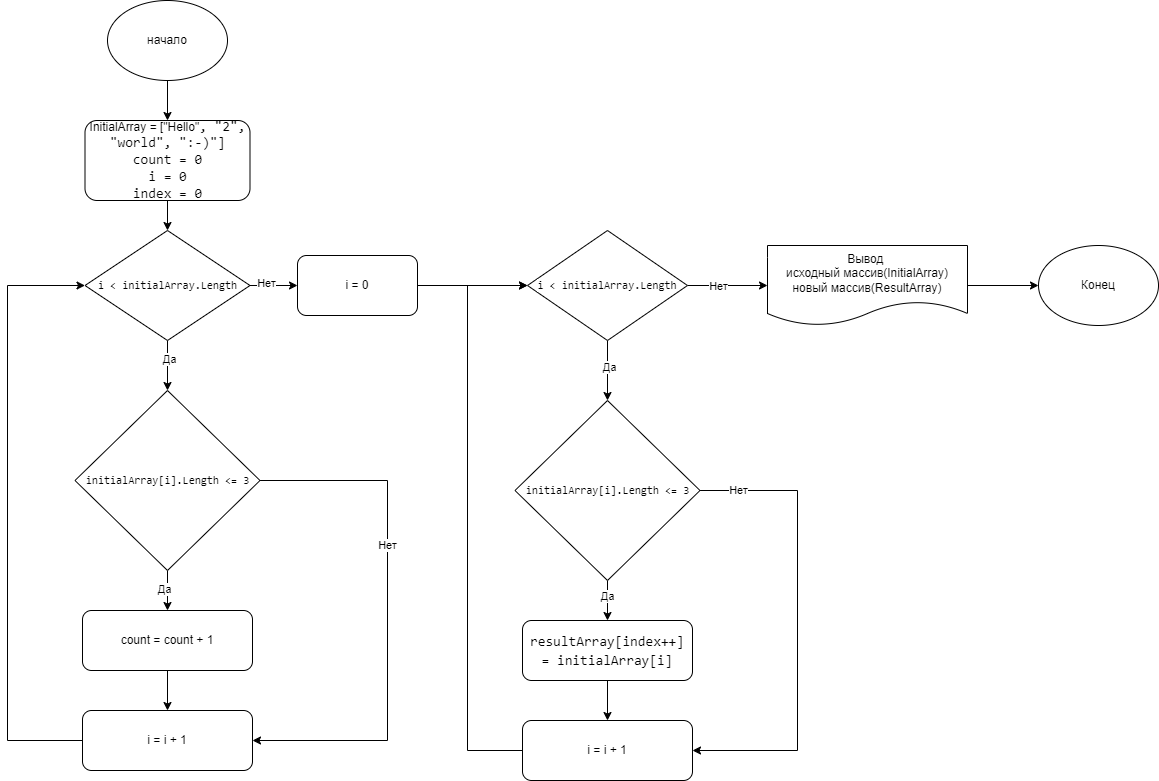

The diagram above was exported from draw.io. Its source (the exported page's mxGraphModel, read from the mxfile embedded in the PNG):
<mxGraphModel dx="880" dy="479" grid="1" gridSize="10" guides="1" tooltips="1" connect="1" arrows="1" fold="1" page="1" pageScale="1" pageWidth="827" pageHeight="1169" math="0" shadow="0">
  <root>
    <mxCell id="0" />
    <mxCell id="1" parent="0" />
    <mxCell id="iaPg7R2nRUPkVBpJAyHH-3" value="" style="edgeStyle=orthogonalEdgeStyle;rounded=0;orthogonalLoop=1;jettySize=auto;html=1;" parent="1" source="iaPg7R2nRUPkVBpJAyHH-1" target="iaPg7R2nRUPkVBpJAyHH-2" edge="1">
      <mxGeometry relative="1" as="geometry" />
    </mxCell>
    <mxCell id="iaPg7R2nRUPkVBpJAyHH-1" value="начало" style="ellipse;whiteSpace=wrap;html=1;" parent="1" vertex="1">
      <mxGeometry x="310" y="30" width="120" height="80" as="geometry" />
    </mxCell>
    <mxCell id="iaPg7R2nRUPkVBpJAyHH-5" value="" style="edgeStyle=orthogonalEdgeStyle;rounded=0;orthogonalLoop=1;jettySize=auto;html=1;" parent="1" source="iaPg7R2nRUPkVBpJAyHH-2" target="iaPg7R2nRUPkVBpJAyHH-4" edge="1">
      <mxGeometry relative="1" as="geometry" />
    </mxCell>
    <mxCell id="iaPg7R2nRUPkVBpJAyHH-2" value="InitialArray = [&quot;Hello&quot;&lt;span style=&quot;font-family: Consolas, &amp;quot;Courier New&amp;quot;, monospace; font-size: 14px;&quot;&gt;, &lt;/span&gt;&lt;span style=&quot;font-family: Consolas, &amp;quot;Courier New&amp;quot;, monospace; font-size: 14px;&quot;&gt;&quot;2&quot;&lt;/span&gt;&lt;span style=&quot;font-family: Consolas, &amp;quot;Courier New&amp;quot;, monospace; font-size: 14px;&quot;&gt;, &lt;/span&gt;&lt;span style=&quot;font-family: Consolas, &amp;quot;Courier New&amp;quot;, monospace; font-size: 14px;&quot;&gt;&quot;world&quot;&lt;/span&gt;&lt;span style=&quot;font-family: Consolas, &amp;quot;Courier New&amp;quot;, monospace; font-size: 14px;&quot;&gt;, &lt;/span&gt;&lt;span style=&quot;font-family: Consolas, &amp;quot;Courier New&amp;quot;, monospace; font-size: 14px;&quot;&gt;&quot;:-)&quot;]&lt;br&gt;count = 0&lt;br&gt;i = 0&lt;br&gt;index = 0&lt;br&gt;&lt;/span&gt;" style="rounded=1;whiteSpace=wrap;html=1;" parent="1" vertex="1">
      <mxGeometry x="287.5" y="150" width="165" height="80" as="geometry" />
    </mxCell>
    <mxCell id="iaPg7R2nRUPkVBpJAyHH-7" value="" style="edgeStyle=orthogonalEdgeStyle;rounded=0;orthogonalLoop=1;jettySize=auto;html=1;" parent="1" source="iaPg7R2nRUPkVBpJAyHH-4" target="iaPg7R2nRUPkVBpJAyHH-6" edge="1">
      <mxGeometry relative="1" as="geometry" />
    </mxCell>
    <mxCell id="iaPg7R2nRUPkVBpJAyHH-8" value="Да" style="edgeLabel;html=1;align=center;verticalAlign=middle;resizable=0;points=[];" parent="iaPg7R2nRUPkVBpJAyHH-7" vertex="1" connectable="0">
      <mxGeometry x="-0.3" y="1" relative="1" as="geometry">
        <mxPoint as="offset" />
      </mxGeometry>
    </mxCell>
    <mxCell id="iaPg7R2nRUPkVBpJAyHH-25" value="" style="edgeStyle=orthogonalEdgeStyle;rounded=0;orthogonalLoop=1;jettySize=auto;html=1;" parent="1" source="pm-nfvlCF_LrTsksgMC_-1" target="iaPg7R2nRUPkVBpJAyHH-24" edge="1">
      <mxGeometry relative="1" as="geometry" />
    </mxCell>
    <mxCell id="pm-nfvlCF_LrTsksgMC_-10" value="Нет" style="edgeLabel;html=1;align=center;verticalAlign=middle;resizable=0;points=[];" vertex="1" connectable="0" parent="iaPg7R2nRUPkVBpJAyHH-25">
      <mxGeometry x="-0.36" y="-3" relative="1" as="geometry">
        <mxPoint x="4" y="-3" as="offset" />
      </mxGeometry>
    </mxCell>
    <mxCell id="iaPg7R2nRUPkVBpJAyHH-4" value="&lt;div style=&quot;font-family: Consolas, &amp;quot;Courier New&amp;quot;, monospace; font-size: 11px; line-height: 19px;&quot;&gt;&lt;span style=&quot;background-color: rgb(255, 255, 255); font-size: 11px;&quot;&gt;i &amp;lt; initialArray.Length&lt;/span&gt;&lt;/div&gt;" style="rhombus;whiteSpace=wrap;html=1;fontSize=11;" parent="1" vertex="1">
      <mxGeometry x="287.5" y="260" width="165" height="110" as="geometry" />
    </mxCell>
    <mxCell id="iaPg7R2nRUPkVBpJAyHH-11" value="" style="edgeStyle=orthogonalEdgeStyle;rounded=0;orthogonalLoop=1;jettySize=auto;html=1;" parent="1" source="iaPg7R2nRUPkVBpJAyHH-6" target="iaPg7R2nRUPkVBpJAyHH-10" edge="1">
      <mxGeometry relative="1" as="geometry" />
    </mxCell>
    <mxCell id="iaPg7R2nRUPkVBpJAyHH-14" value="Да" style="edgeLabel;html=1;align=center;verticalAlign=middle;resizable=0;points=[];" parent="iaPg7R2nRUPkVBpJAyHH-11" vertex="1" connectable="0">
      <mxGeometry x="-0.1" y="-4" relative="1" as="geometry">
        <mxPoint as="offset" />
      </mxGeometry>
    </mxCell>
    <mxCell id="iaPg7R2nRUPkVBpJAyHH-12" value="" style="edgeStyle=orthogonalEdgeStyle;rounded=0;orthogonalLoop=1;jettySize=auto;html=1;entryX=1;entryY=0.5;entryDx=0;entryDy=0;" parent="1" source="iaPg7R2nRUPkVBpJAyHH-6" target="iaPg7R2nRUPkVBpJAyHH-18" edge="1">
      <mxGeometry relative="1" as="geometry">
        <mxPoint x="570" y="730" as="targetPoint" />
        <Array as="points">
          <mxPoint x="590" y="510" />
          <mxPoint x="590" y="770" />
        </Array>
      </mxGeometry>
    </mxCell>
    <mxCell id="iaPg7R2nRUPkVBpJAyHH-15" value="Нет" style="edgeLabel;html=1;align=center;verticalAlign=middle;resizable=0;points=[];" parent="iaPg7R2nRUPkVBpJAyHH-12" vertex="1" connectable="0">
      <mxGeometry x="-0.2632" y="-2" relative="1" as="geometry">
        <mxPoint x="1" as="offset" />
      </mxGeometry>
    </mxCell>
    <mxCell id="iaPg7R2nRUPkVBpJAyHH-6" value="&lt;div style=&quot;font-family: Consolas, &amp;quot;Courier New&amp;quot;, monospace; font-size: 11px; line-height: 19px;&quot;&gt;initialArray[&lt;span style=&quot;font-size: 11px;&quot;&gt;i&lt;/span&gt;]&lt;span style=&quot;font-size: 11px;&quot;&gt;.&lt;/span&gt;&lt;span style=&quot;font-size: 11px;&quot;&gt;Length&lt;/span&gt; &lt;span style=&quot;font-size: 11px;&quot;&gt;&amp;lt;=&lt;/span&gt; &lt;span style=&quot;font-size: 11px;&quot;&gt;3&lt;/span&gt;&lt;/div&gt;" style="rhombus;whiteSpace=wrap;html=1;fontColor=default;labelBackgroundColor=default;fontSize=11;" parent="1" vertex="1">
      <mxGeometry x="277.5" y="420" width="185" height="180" as="geometry" />
    </mxCell>
    <mxCell id="iaPg7R2nRUPkVBpJAyHH-19" value="" style="edgeStyle=orthogonalEdgeStyle;rounded=0;orthogonalLoop=1;jettySize=auto;html=1;" parent="1" source="iaPg7R2nRUPkVBpJAyHH-10" target="iaPg7R2nRUPkVBpJAyHH-18" edge="1">
      <mxGeometry relative="1" as="geometry" />
    </mxCell>
    <mxCell id="iaPg7R2nRUPkVBpJAyHH-10" value="count = count + 1" style="rounded=1;whiteSpace=wrap;html=1;" parent="1" vertex="1">
      <mxGeometry x="285" y="640" width="170" height="60" as="geometry" />
    </mxCell>
    <mxCell id="iaPg7R2nRUPkVBpJAyHH-22" style="edgeStyle=orthogonalEdgeStyle;rounded=0;orthogonalLoop=1;jettySize=auto;html=1;exitX=0;exitY=0.5;exitDx=0;exitDy=0;entryX=0;entryY=0.5;entryDx=0;entryDy=0;" parent="1" source="iaPg7R2nRUPkVBpJAyHH-18" target="iaPg7R2nRUPkVBpJAyHH-4" edge="1">
      <mxGeometry relative="1" as="geometry">
        <mxPoint x="170" y="320" as="targetPoint" />
        <Array as="points">
          <mxPoint x="210" y="770" />
          <mxPoint x="210" y="315" />
        </Array>
      </mxGeometry>
    </mxCell>
    <mxCell id="iaPg7R2nRUPkVBpJAyHH-18" value="i = i + 1" style="rounded=1;whiteSpace=wrap;html=1;" parent="1" vertex="1">
      <mxGeometry x="285" y="740" width="170" height="60" as="geometry" />
    </mxCell>
    <mxCell id="iaPg7R2nRUPkVBpJAyHH-27" value="" style="edgeStyle=orthogonalEdgeStyle;rounded=0;orthogonalLoop=1;jettySize=auto;html=1;" parent="1" source="iaPg7R2nRUPkVBpJAyHH-24" target="iaPg7R2nRUPkVBpJAyHH-26" edge="1">
      <mxGeometry relative="1" as="geometry" />
    </mxCell>
    <mxCell id="iaPg7R2nRUPkVBpJAyHH-24" value="Вывод&amp;nbsp;&lt;br&gt;исходный массив(InitialArray)&lt;br&gt;новый массив(ResultArray)" style="shape=document;whiteSpace=wrap;html=1;boundedLbl=1;" parent="1" vertex="1">
      <mxGeometry x="970" y="275" width="200" height="80" as="geometry" />
    </mxCell>
    <mxCell id="iaPg7R2nRUPkVBpJAyHH-26" value="Конец" style="ellipse;whiteSpace=wrap;html=1;" parent="1" vertex="1">
      <mxGeometry x="1241" y="275" width="120" height="80" as="geometry" />
    </mxCell>
    <mxCell id="pm-nfvlCF_LrTsksgMC_-2" value="" style="edgeStyle=orthogonalEdgeStyle;rounded=0;orthogonalLoop=1;jettySize=auto;html=1;entryX=0;entryY=0.5;entryDx=0;entryDy=0;" edge="1" parent="1" source="iaPg7R2nRUPkVBpJAyHH-4" target="pm-nfvlCF_LrTsksgMC_-4">
      <mxGeometry relative="1" as="geometry">
        <mxPoint x="445" y="315" as="sourcePoint" />
        <mxPoint x="870" y="315" as="targetPoint" />
      </mxGeometry>
    </mxCell>
    <mxCell id="pm-nfvlCF_LrTsksgMC_-3" value="Нет" style="edgeLabel;html=1;align=center;verticalAlign=middle;resizable=0;points=[];" vertex="1" connectable="0" parent="pm-nfvlCF_LrTsksgMC_-2">
      <mxGeometry x="-0.3091" y="3" relative="1" as="geometry">
        <mxPoint as="offset" />
      </mxGeometry>
    </mxCell>
    <mxCell id="pm-nfvlCF_LrTsksgMC_-8" value="" style="edgeStyle=orthogonalEdgeStyle;rounded=0;orthogonalLoop=1;jettySize=auto;html=1;" edge="1" parent="1" source="pm-nfvlCF_LrTsksgMC_-1" target="pm-nfvlCF_LrTsksgMC_-7">
      <mxGeometry relative="1" as="geometry" />
    </mxCell>
    <mxCell id="pm-nfvlCF_LrTsksgMC_-9" value="Да" style="edgeLabel;html=1;align=center;verticalAlign=middle;resizable=0;points=[];" vertex="1" connectable="0" parent="pm-nfvlCF_LrTsksgMC_-8">
      <mxGeometry x="-0.1333" y="1" relative="1" as="geometry">
        <mxPoint as="offset" />
      </mxGeometry>
    </mxCell>
    <mxCell id="pm-nfvlCF_LrTsksgMC_-1" value="&lt;div style=&quot;font-family: Consolas, &amp;quot;Courier New&amp;quot;, monospace; font-size: 11px; line-height: 19px;&quot;&gt;&lt;span style=&quot;background-color: rgb(255, 255, 255); font-size: 11px;&quot;&gt;i &amp;lt; initialArray.Length&lt;/span&gt;&lt;/div&gt;" style="rhombus;whiteSpace=wrap;html=1;fontSize=11;" vertex="1" parent="1">
      <mxGeometry x="730" y="260" width="160" height="110" as="geometry" />
    </mxCell>
    <mxCell id="pm-nfvlCF_LrTsksgMC_-6" value="" style="edgeStyle=orthogonalEdgeStyle;rounded=0;orthogonalLoop=1;jettySize=auto;html=1;" edge="1" parent="1" source="pm-nfvlCF_LrTsksgMC_-4" target="pm-nfvlCF_LrTsksgMC_-1">
      <mxGeometry relative="1" as="geometry" />
    </mxCell>
    <mxCell id="pm-nfvlCF_LrTsksgMC_-4" value="i = 0" style="rounded=1;whiteSpace=wrap;html=1;" vertex="1" parent="1">
      <mxGeometry x="500" y="285" width="120" height="60" as="geometry" />
    </mxCell>
    <mxCell id="pm-nfvlCF_LrTsksgMC_-13" style="edgeStyle=orthogonalEdgeStyle;rounded=0;orthogonalLoop=1;jettySize=auto;html=1;exitX=1;exitY=0.5;exitDx=0;exitDy=0;entryX=1;entryY=0.5;entryDx=0;entryDy=0;" edge="1" parent="1" source="pm-nfvlCF_LrTsksgMC_-7" target="pm-nfvlCF_LrTsksgMC_-12">
      <mxGeometry relative="1" as="geometry">
        <Array as="points">
          <mxPoint x="1000" y="520" />
          <mxPoint x="1000" y="780" />
        </Array>
      </mxGeometry>
    </mxCell>
    <mxCell id="pm-nfvlCF_LrTsksgMC_-15" value="Нет" style="edgeLabel;html=1;align=center;verticalAlign=middle;resizable=0;points=[];" vertex="1" connectable="0" parent="pm-nfvlCF_LrTsksgMC_-13">
      <mxGeometry x="-0.8378" y="1" relative="1" as="geometry">
        <mxPoint as="offset" />
      </mxGeometry>
    </mxCell>
    <mxCell id="pm-nfvlCF_LrTsksgMC_-14" value="" style="edgeStyle=orthogonalEdgeStyle;rounded=0;orthogonalLoop=1;jettySize=auto;html=1;" edge="1" parent="1" source="pm-nfvlCF_LrTsksgMC_-7" target="pm-nfvlCF_LrTsksgMC_-11">
      <mxGeometry relative="1" as="geometry" />
    </mxCell>
    <mxCell id="pm-nfvlCF_LrTsksgMC_-16" value="Да" style="edgeLabel;html=1;align=center;verticalAlign=middle;resizable=0;points=[];" vertex="1" connectable="0" parent="pm-nfvlCF_LrTsksgMC_-14">
      <mxGeometry x="-0.25" y="-1" relative="1" as="geometry">
        <mxPoint as="offset" />
      </mxGeometry>
    </mxCell>
    <mxCell id="pm-nfvlCF_LrTsksgMC_-7" value="&lt;div style=&quot;font-family: Consolas, &amp;quot;Courier New&amp;quot;, monospace; font-size: 11px; line-height: 19px;&quot;&gt;initialArray[&lt;span style=&quot;font-size: 11px;&quot;&gt;i&lt;/span&gt;]&lt;span style=&quot;font-size: 11px;&quot;&gt;.&lt;/span&gt;&lt;span style=&quot;font-size: 11px;&quot;&gt;Length&lt;/span&gt; &lt;span style=&quot;font-size: 11px;&quot;&gt;&amp;lt;=&lt;/span&gt; &lt;span style=&quot;font-size: 11px;&quot;&gt;3&lt;/span&gt;&lt;/div&gt;" style="rhombus;whiteSpace=wrap;html=1;fontColor=default;labelBackgroundColor=default;fontSize=11;" vertex="1" parent="1">
      <mxGeometry x="717.5" y="430" width="185" height="180" as="geometry" />
    </mxCell>
    <mxCell id="pm-nfvlCF_LrTsksgMC_-17" value="" style="edgeStyle=orthogonalEdgeStyle;rounded=0;orthogonalLoop=1;jettySize=auto;html=1;" edge="1" parent="1" source="pm-nfvlCF_LrTsksgMC_-11" target="pm-nfvlCF_LrTsksgMC_-12">
      <mxGeometry relative="1" as="geometry" />
    </mxCell>
    <mxCell id="pm-nfvlCF_LrTsksgMC_-11" value="&lt;div style=&quot;font-family: Consolas, &amp;quot;Courier New&amp;quot;, monospace; font-size: 14px; line-height: 19px;&quot;&gt;resultArray[&lt;span style=&quot;&quot;&gt;index&lt;/span&gt;&lt;span style=&quot;&quot;&gt;++&lt;/span&gt;] &lt;span style=&quot;&quot;&gt;=&lt;/span&gt; &lt;span style=&quot;&quot;&gt;initialArray&lt;/span&gt;[&lt;span style=&quot;&quot;&gt;i&lt;/span&gt;]&lt;/div&gt;" style="rounded=1;whiteSpace=wrap;html=1;labelBackgroundColor=default;fontColor=default;" vertex="1" parent="1">
      <mxGeometry x="725" y="650" width="170" height="60" as="geometry" />
    </mxCell>
    <mxCell id="pm-nfvlCF_LrTsksgMC_-18" style="edgeStyle=orthogonalEdgeStyle;rounded=0;orthogonalLoop=1;jettySize=auto;html=1;exitX=0;exitY=0.5;exitDx=0;exitDy=0;" edge="1" parent="1" source="pm-nfvlCF_LrTsksgMC_-12" target="pm-nfvlCF_LrTsksgMC_-1">
      <mxGeometry relative="1" as="geometry">
        <mxPoint x="680" y="440" as="targetPoint" />
        <Array as="points">
          <mxPoint x="670" y="780" />
          <mxPoint x="670" y="315" />
        </Array>
      </mxGeometry>
    </mxCell>
    <mxCell id="pm-nfvlCF_LrTsksgMC_-12" value="i = i + 1" style="rounded=1;whiteSpace=wrap;html=1;" vertex="1" parent="1">
      <mxGeometry x="725" y="750" width="170" height="60" as="geometry" />
    </mxCell>
  </root>
</mxGraphModel>